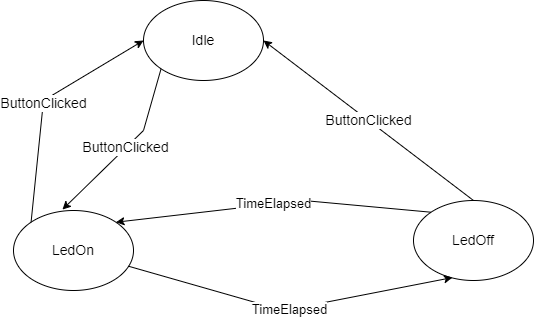

The diagram above was exported from draw.io. Its source (the exported page's mxGraphModel, read from the mxfile embedded in the PNG):
<mxGraphModel dx="1422" dy="786" grid="1" gridSize="10" guides="1" tooltips="1" connect="1" arrows="1" fold="1" page="1" pageScale="1" pageWidth="827" pageHeight="1169" math="0" shadow="0">
  <root>
    <mxCell id="0" />
    <mxCell id="1" parent="0" />
    <mxCell id="9o6EvQpAoGDj8V2v0TO_-1" value="LedOn" style="ellipse;whiteSpace=wrap;html=1;fontSize=14;" vertex="1" parent="1">
      <mxGeometry x="100" y="280" width="120" height="80" as="geometry" />
    </mxCell>
    <mxCell id="9o6EvQpAoGDj8V2v0TO_-2" value="LedOff" style="ellipse;whiteSpace=wrap;html=1;fontSize=14;" vertex="1" parent="1">
      <mxGeometry x="500" y="270" width="120" height="80" as="geometry" />
    </mxCell>
    <mxCell id="9o6EvQpAoGDj8V2v0TO_-3" value="Idle" style="ellipse;whiteSpace=wrap;html=1;fontSize=14;" vertex="1" parent="1">
      <mxGeometry x="230" y="70" width="120" height="80" as="geometry" />
    </mxCell>
    <mxCell id="9o6EvQpAoGDj8V2v0TO_-4" value="TimeElapsed" style="endArrow=classic;html=1;rounded=0;entryX=0.325;entryY=0.963;entryDx=0;entryDy=0;fontSize=13;entryPerimeter=0;" edge="1" parent="1" source="9o6EvQpAoGDj8V2v0TO_-1" target="9o6EvQpAoGDj8V2v0TO_-2">
      <mxGeometry width="50" height="50" relative="1" as="geometry">
        <mxPoint x="390" y="430" as="sourcePoint" />
        <mxPoint x="440" y="380" as="targetPoint" />
        <Array as="points">
          <mxPoint x="370" y="380" />
        </Array>
      </mxGeometry>
    </mxCell>
    <mxCell id="9o6EvQpAoGDj8V2v0TO_-5" value="TimeElapsed" style="endArrow=classic;html=1;rounded=0;exitX=0;exitY=0;exitDx=0;exitDy=0;entryX=1;entryY=0;entryDx=0;entryDy=0;fontSize=13;" edge="1" parent="1" source="9o6EvQpAoGDj8V2v0TO_-2" target="9o6EvQpAoGDj8V2v0TO_-1">
      <mxGeometry width="50" height="50" relative="1" as="geometry">
        <mxPoint x="270" y="270" as="sourcePoint" />
        <mxPoint x="320" y="220" as="targetPoint" />
        <Array as="points">
          <mxPoint x="390" y="270" />
        </Array>
      </mxGeometry>
    </mxCell>
    <mxCell id="9o6EvQpAoGDj8V2v0TO_-6" value="ButtonClicked" style="endArrow=classic;html=1;rounded=0;fontSize=14;exitX=0.5;exitY=0;exitDx=0;exitDy=0;entryX=1;entryY=0.5;entryDx=0;entryDy=0;" edge="1" parent="1" source="9o6EvQpAoGDj8V2v0TO_-2" target="9o6EvQpAoGDj8V2v0TO_-3">
      <mxGeometry width="50" height="50" relative="1" as="geometry">
        <mxPoint x="410" y="270" as="sourcePoint" />
        <mxPoint x="440" y="380" as="targetPoint" />
      </mxGeometry>
    </mxCell>
    <mxCell id="9o6EvQpAoGDj8V2v0TO_-7" value="ButtonClicked" style="endArrow=classic;html=1;rounded=0;fontSize=14;exitX=0;exitY=0;exitDx=0;exitDy=0;entryX=0;entryY=0.5;entryDx=0;entryDy=0;" edge="1" parent="1" source="9o6EvQpAoGDj8V2v0TO_-1" target="9o6EvQpAoGDj8V2v0TO_-3">
      <mxGeometry width="50" height="50" relative="1" as="geometry">
        <mxPoint x="150" y="170" as="sourcePoint" />
        <mxPoint x="230" y="210" as="targetPoint" />
        <Array as="points">
          <mxPoint x="130" y="170" />
        </Array>
      </mxGeometry>
    </mxCell>
    <mxCell id="9o6EvQpAoGDj8V2v0TO_-8" value="ButtonClicked" style="endArrow=classic;html=1;rounded=0;fontSize=14;exitX=0;exitY=1;exitDx=0;exitDy=0;entryX=0.408;entryY=-0.012;entryDx=0;entryDy=0;entryPerimeter=0;" edge="1" parent="1" source="9o6EvQpAoGDj8V2v0TO_-3" target="9o6EvQpAoGDj8V2v0TO_-1">
      <mxGeometry width="50" height="50" relative="1" as="geometry">
        <mxPoint x="127.57359312880726" y="301.7157287525383" as="sourcePoint" />
        <mxPoint x="240" y="120" as="targetPoint" />
        <Array as="points">
          <mxPoint x="230" y="200" />
        </Array>
      </mxGeometry>
    </mxCell>
  </root>
</mxGraphModel>